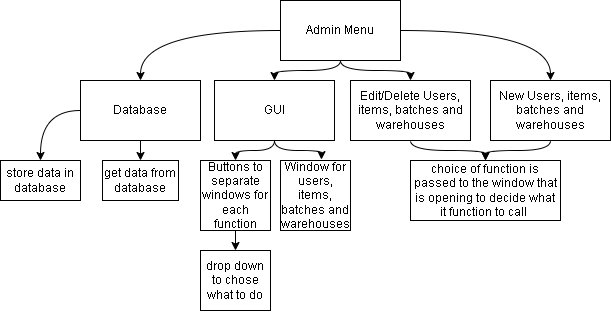

The diagram above was exported from draw.io. Its source (the exported page's mxGraphModel, read from the mxfile embedded in the PNG):
<mxGraphModel dx="988" dy="554" grid="1" gridSize="10" guides="1" tooltips="1" connect="1" arrows="1" fold="1" page="1" pageScale="1" pageWidth="827" pageHeight="1169" math="0" shadow="0">
  <root>
    <mxCell id="0" />
    <mxCell id="1" parent="0" />
    <mxCell id="3UvkV_yJxfVW6Jyu0zUh-3" style="edgeStyle=orthogonalEdgeStyle;rounded=0;orthogonalLoop=1;jettySize=auto;html=1;entryX=0.5;entryY=0;entryDx=0;entryDy=0;curved=1;" edge="1" parent="1" source="3UvkV_yJxfVW6Jyu0zUh-1" target="3UvkV_yJxfVW6Jyu0zUh-2">
      <mxGeometry relative="1" as="geometry" />
    </mxCell>
    <mxCell id="3UvkV_yJxfVW6Jyu0zUh-5" style="edgeStyle=orthogonalEdgeStyle;curved=1;rounded=0;orthogonalLoop=1;jettySize=auto;html=1;exitX=0.5;exitY=1;exitDx=0;exitDy=0;entryX=0.5;entryY=0;entryDx=0;entryDy=0;" edge="1" parent="1" source="3UvkV_yJxfVW6Jyu0zUh-1" target="3UvkV_yJxfVW6Jyu0zUh-4">
      <mxGeometry relative="1" as="geometry">
        <Array as="points">
          <mxPoint x="420" y="150" />
          <mxPoint x="354" y="150" />
        </Array>
      </mxGeometry>
    </mxCell>
    <mxCell id="3UvkV_yJxfVW6Jyu0zUh-7" style="edgeStyle=orthogonalEdgeStyle;curved=1;rounded=0;orthogonalLoop=1;jettySize=auto;html=1;" edge="1" parent="1" source="3UvkV_yJxfVW6Jyu0zUh-1" target="3UvkV_yJxfVW6Jyu0zUh-6">
      <mxGeometry relative="1" as="geometry" />
    </mxCell>
    <mxCell id="3UvkV_yJxfVW6Jyu0zUh-9" style="edgeStyle=orthogonalEdgeStyle;curved=1;rounded=0;orthogonalLoop=1;jettySize=auto;html=1;exitX=0.5;exitY=1;exitDx=0;exitDy=0;entryX=0.5;entryY=0;entryDx=0;entryDy=0;" edge="1" parent="1" source="3UvkV_yJxfVW6Jyu0zUh-1" target="3UvkV_yJxfVW6Jyu0zUh-8">
      <mxGeometry relative="1" as="geometry">
        <Array as="points">
          <mxPoint x="420" y="150" />
          <mxPoint x="490" y="150" />
        </Array>
      </mxGeometry>
    </mxCell>
    <mxCell id="3UvkV_yJxfVW6Jyu0zUh-1" value="Admin Menu" style="rounded=0;whiteSpace=wrap;html=1;" vertex="1" parent="1">
      <mxGeometry x="360" y="80" width="120" height="60" as="geometry" />
    </mxCell>
    <mxCell id="3UvkV_yJxfVW6Jyu0zUh-11" style="edgeStyle=orthogonalEdgeStyle;curved=1;rounded=0;orthogonalLoop=1;jettySize=auto;html=1;exitX=0;exitY=0.5;exitDx=0;exitDy=0;entryX=0.5;entryY=0;entryDx=0;entryDy=0;" edge="1" parent="1" source="3UvkV_yJxfVW6Jyu0zUh-2" target="3UvkV_yJxfVW6Jyu0zUh-10">
      <mxGeometry relative="1" as="geometry" />
    </mxCell>
    <mxCell id="3UvkV_yJxfVW6Jyu0zUh-13" style="edgeStyle=orthogonalEdgeStyle;curved=1;rounded=0;orthogonalLoop=1;jettySize=auto;html=1;exitX=0.5;exitY=1;exitDx=0;exitDy=0;entryX=0.5;entryY=0;entryDx=0;entryDy=0;" edge="1" parent="1" source="3UvkV_yJxfVW6Jyu0zUh-2" target="3UvkV_yJxfVW6Jyu0zUh-12">
      <mxGeometry relative="1" as="geometry" />
    </mxCell>
    <mxCell id="3UvkV_yJxfVW6Jyu0zUh-2" value="Database" style="rounded=0;whiteSpace=wrap;html=1;" vertex="1" parent="1">
      <mxGeometry x="160" y="160" width="120" height="60" as="geometry" />
    </mxCell>
    <mxCell id="3UvkV_yJxfVW6Jyu0zUh-15" style="edgeStyle=orthogonalEdgeStyle;curved=1;rounded=0;orthogonalLoop=1;jettySize=auto;html=1;exitX=0.5;exitY=1;exitDx=0;exitDy=0;" edge="1" parent="1" source="3UvkV_yJxfVW6Jyu0zUh-4" target="3UvkV_yJxfVW6Jyu0zUh-14">
      <mxGeometry relative="1" as="geometry">
        <Array as="points">
          <mxPoint x="354" y="230" />
          <mxPoint x="315" y="230" />
        </Array>
      </mxGeometry>
    </mxCell>
    <mxCell id="3UvkV_yJxfVW6Jyu0zUh-17" style="edgeStyle=orthogonalEdgeStyle;curved=1;rounded=0;orthogonalLoop=1;jettySize=auto;html=1;exitX=0.5;exitY=1;exitDx=0;exitDy=0;entryX=0.585;entryY=-0.013;entryDx=0;entryDy=0;entryPerimeter=0;" edge="1" parent="1" source="3UvkV_yJxfVW6Jyu0zUh-4" target="3UvkV_yJxfVW6Jyu0zUh-16">
      <mxGeometry relative="1" as="geometry">
        <Array as="points">
          <mxPoint x="354" y="230" />
          <mxPoint x="401" y="230" />
        </Array>
      </mxGeometry>
    </mxCell>
    <mxCell id="3UvkV_yJxfVW6Jyu0zUh-4" value="GUI" style="rounded=0;whiteSpace=wrap;html=1;" vertex="1" parent="1">
      <mxGeometry x="294" y="160" width="120" height="60" as="geometry" />
    </mxCell>
    <mxCell id="3UvkV_yJxfVW6Jyu0zUh-24" style="edgeStyle=orthogonalEdgeStyle;curved=1;rounded=0;orthogonalLoop=1;jettySize=auto;html=1;exitX=0.5;exitY=1;exitDx=0;exitDy=0;entryX=0.5;entryY=0;entryDx=0;entryDy=0;" edge="1" parent="1" source="3UvkV_yJxfVW6Jyu0zUh-6" target="3UvkV_yJxfVW6Jyu0zUh-18">
      <mxGeometry relative="1" as="geometry">
        <Array as="points">
          <mxPoint x="630" y="230" />
          <mxPoint x="565" y="230" />
        </Array>
      </mxGeometry>
    </mxCell>
    <mxCell id="3UvkV_yJxfVW6Jyu0zUh-6" value="New Users, items, batches and warehouses" style="rounded=0;whiteSpace=wrap;html=1;" vertex="1" parent="1">
      <mxGeometry x="570" y="160" width="120" height="60" as="geometry" />
    </mxCell>
    <mxCell id="3UvkV_yJxfVW6Jyu0zUh-23" style="edgeStyle=orthogonalEdgeStyle;curved=1;rounded=0;orthogonalLoop=1;jettySize=auto;html=1;exitX=0.5;exitY=1;exitDx=0;exitDy=0;entryX=0.5;entryY=0;entryDx=0;entryDy=0;" edge="1" parent="1" source="3UvkV_yJxfVW6Jyu0zUh-8" target="3UvkV_yJxfVW6Jyu0zUh-18">
      <mxGeometry relative="1" as="geometry">
        <Array as="points">
          <mxPoint x="490" y="230" />
          <mxPoint x="565" y="230" />
        </Array>
      </mxGeometry>
    </mxCell>
    <mxCell id="3UvkV_yJxfVW6Jyu0zUh-8" value="Edit/Delete Users, items, batches and warehouses" style="rounded=0;whiteSpace=wrap;html=1;" vertex="1" parent="1">
      <mxGeometry x="430" y="160" width="120" height="60" as="geometry" />
    </mxCell>
    <mxCell id="3UvkV_yJxfVW6Jyu0zUh-10" value="store data in database" style="rounded=0;whiteSpace=wrap;html=1;" vertex="1" parent="1">
      <mxGeometry x="80" y="240" width="80" height="40" as="geometry" />
    </mxCell>
    <mxCell id="3UvkV_yJxfVW6Jyu0zUh-12" value="get data from database" style="rounded=0;whiteSpace=wrap;html=1;" vertex="1" parent="1">
      <mxGeometry x="182" y="240" width="76" height="40" as="geometry" />
    </mxCell>
    <mxCell id="3UvkV_yJxfVW6Jyu0zUh-20" style="edgeStyle=orthogonalEdgeStyle;curved=1;rounded=0;orthogonalLoop=1;jettySize=auto;html=1;exitX=0.5;exitY=1;exitDx=0;exitDy=0;entryX=0.5;entryY=0;entryDx=0;entryDy=0;" edge="1" parent="1" source="3UvkV_yJxfVW6Jyu0zUh-14" target="3UvkV_yJxfVW6Jyu0zUh-19">
      <mxGeometry relative="1" as="geometry" />
    </mxCell>
    <mxCell id="3UvkV_yJxfVW6Jyu0zUh-14" value="Buttons to separate windows for each function" style="rounded=0;whiteSpace=wrap;html=1;" vertex="1" parent="1">
      <mxGeometry x="280" y="240" width="70" height="70" as="geometry" />
    </mxCell>
    <mxCell id="3UvkV_yJxfVW6Jyu0zUh-16" value="Window for users, items, batches and warehouses" style="rounded=0;whiteSpace=wrap;html=1;" vertex="1" parent="1">
      <mxGeometry x="360" y="240" width="70" height="70" as="geometry" />
    </mxCell>
    <mxCell id="3UvkV_yJxfVW6Jyu0zUh-18" value="choice of function is passed to the window that is opening to decide what it function to call&amp;nbsp;" style="rounded=0;whiteSpace=wrap;html=1;" vertex="1" parent="1">
      <mxGeometry x="490" y="240" width="150" height="60" as="geometry" />
    </mxCell>
    <mxCell id="3UvkV_yJxfVW6Jyu0zUh-19" value="drop down to chose what to do" style="rounded=0;whiteSpace=wrap;html=1;" vertex="1" parent="1">
      <mxGeometry x="280" y="330" width="70" height="60" as="geometry" />
    </mxCell>
  </root>
</mxGraphModel>